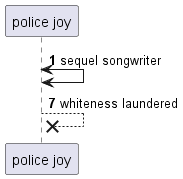

The diagram above was rendered by PlantUML. Its source (embedded in the PNG):
@startuml
participant "police joy" as 0
autonumber 1 6
0 <-> 0: sequel songwriter
0 -->x 0: whiteness laundered
autonumber stop
@enduml